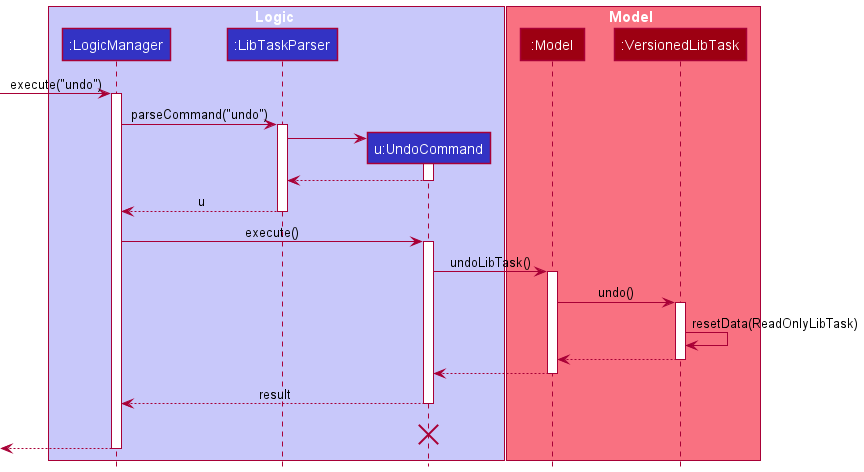

The diagram above was rendered by PlantUML. Its source (embedded in the PNG):
@startuml
!include style.puml

box Logic LOGIC_COLOR_T1
participant ":LogicManager" as LogicManager LOGIC_COLOR
participant ":LibTaskParser" as LibTaskParser LOGIC_COLOR
participant "u:UndoCommand" as UndoCommand LOGIC_COLOR
end box

box Model MODEL_COLOR_T1
participant ":Model" as Model MODEL_COLOR
participant ":VersionedLibTask" as VersionedLibTask MODEL_COLOR
end box
[-> LogicManager : execute("undo")
activate LogicManager

LogicManager -> LibTaskParser : parseCommand("undo")
activate LibTaskParser

create UndoCommand
LibTaskParser -> UndoCommand
activate UndoCommand

UndoCommand --> LibTaskParser
deactivate UndoCommand

LibTaskParser --> LogicManager : u
deactivate LibTaskParser

LogicManager -> UndoCommand : execute()
activate UndoCommand

UndoCommand -> Model : undoLibTask()
activate Model

Model -> VersionedLibTask : undo()
activate VersionedLibTask

VersionedLibTask -> VersionedLibTask :resetData(ReadOnlyLibTask)
VersionedLibTask --> Model :
deactivate VersionedLibTask

Model --> UndoCommand
deactivate Model

UndoCommand --> LogicManager : result
deactivate UndoCommand
UndoCommand -[hidden]-> LogicManager : result
destroy UndoCommand

[<--LogicManager
deactivate LogicManager
@enduml